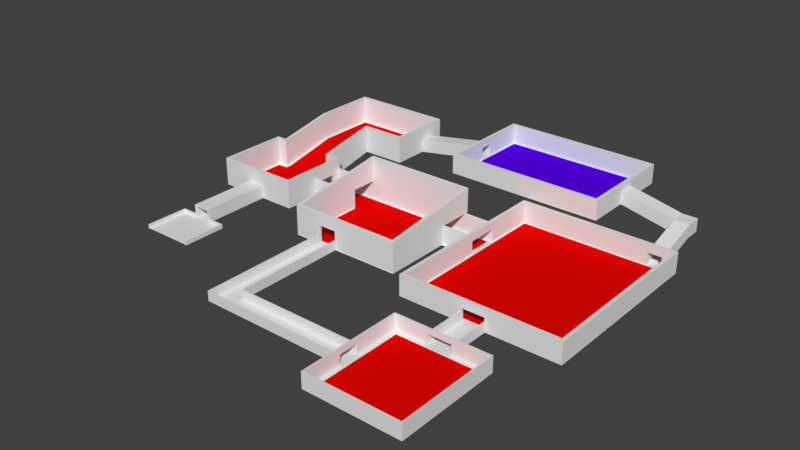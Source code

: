 # Source: Floor_Lvl.blend  (saved by Blender 2.78.0; exported with 4.5.12 LTS)
import bpy
from mathutils import Matrix  # noqa: F401  (used for matrix-valued properties, if any)

bpy.ops.wm.read_factory_settings(use_empty=True)
scene = bpy.context.scene
scene.name = 'Scene'

# ---- collections
col_collection_1 = bpy.data.collections.new('Collection 1'); scene.collection.children.link(col_collection_1)

# ---- materials (node trees are filled in below, after node groups)
mat_material = bpy.data.materials.new('Material')
mat_material.alpha_threshold = 0.0
mat_material.use_transparent_shadow = False
mat_material.roughness = 0.5
mat_material.line_color = (0.0, 0.0, 0.0, 1.0)
mat_material_001 = bpy.data.materials.new('Material.001')
mat_material_001.alpha_threshold = 0.0
mat_material_001.use_transparent_shadow = False
mat_material_001.diffuse_color = (0.8, 0.001762, 0.0, 1.0)
mat_material_001.roughness = 0.5
mat_material_002 = bpy.data.materials.new('Material.002')
mat_material_002.alpha_threshold = 0.0
mat_material_002.use_transparent_shadow = False
mat_material_002.diffuse_color = (0.09355, 0.0, 0.8, 1.0)
mat_material_002.roughness = 0.5

# ---- material node trees

# ---- world
world_world = bpy.data.worlds.new('World'); scene.world = world_world
world_world.color = (0.05088, 0.05088, 0.05088)
world_world.use_sun_shadow = False
world_world.sun_shadow_jitter_overblur = 0.0
world_world.cycles.sampling_method = 'MANUAL'

# ---- meshes
me_cube_010 = bpy.data.meshes.new('Cube.010')
me_cube_010.from_pydata([(-1.0, -4.835, -1.0), (-1.0, -4.835, 1.0), (-1.0, 3.666, -1.0), (-1.0, 3.666, 1.0), (-0.7621, -4.835, -1.0), (-0.7621, 3.666, -1.0), (-0.7621, 3.666, 1.0), (-1.0, -5.076, -1.0), (-1.0, -5.076, 1.0), (-0.7621, -5.076, -1.0), (-7.653, -4.835, -1.0), (-7.653, -4.835, 1.0), (-7.653, -5.076, -1.0), (-7.653, -5.076, 1.0), (-7.393, -5.076, -1.0), (-7.393, -4.835, -1.0), (-7.393, -4.835, 1.0), (-7.393, -5.076, 1.0), (-7.653, -14.42, -1.0), (-7.653, -14.42, 1.0), (-7.393, -14.42, -1.0), (-7.393, -14.42, 1.0), (-1.0, -4.835, 2.177), (-1.0, -5.076, 2.177), (-7.653, -4.835, 2.177), (-7.653, -5.076, 2.177), (-7.393, -4.835, 2.177), (-7.393, -5.076, 2.177), (-7.653, -14.42, 2.177), (-7.393, -14.42, 2.177), (-7.653, -18.23, 1.0), (-7.393, -18.23, 1.0), (-7.653, -18.23, 2.177), (-7.393, -18.23, 2.177), (-7.653, -26.53, 1.0), (-7.393, -26.53, 1.0), (-7.653, -26.53, 2.177), (-7.393, -26.53, 2.177), (-7.653, -18.23, -0.996), (-7.393, -18.23, -0.996), (-7.653, -26.53, -0.996), (-7.393, -26.53, -0.996), (-7.393, -26.28, 2.177), (-7.393, -26.28, 1.0), (-7.653, -26.28, 1.0), (-7.653, -26.28, 2.177), (-7.393, -26.28, -0.996), (-7.653, -26.28, -0.996), (11.89, -26.53, 1.0), (11.89, -26.53, 2.177), (11.89, -26.28, 2.177), (11.89, -26.53, -0.996), (11.89, -26.28, 1.0), (11.89, -26.28, -0.996), (11.64, -26.53, 1.0), (11.64, -26.53, 2.177), (11.64, -26.53, -0.996), (11.64, -26.28, -0.996), (11.64, -26.28, 2.177), (11.64, -26.28, 1.0), (11.89, -4.839, 1.0), (11.89, -4.839, -0.996), (11.89, -4.839, 2.177), (11.64, -4.839, -0.996), (11.64, -4.839, 2.177), (11.64, -4.839, 1.0), (11.89, -5.087, -0.996), (11.89, -5.087, 1.0), (11.89, -5.087, 2.177), (11.64, -5.087, 2.177), (11.64, -5.087, 1.0), (11.64, -5.087, -0.996), (4.288, -4.839, 1.0), (4.288, -4.839, -0.996), (4.288, -4.839, 2.177), (4.288, -5.087, 1.0), (4.288, -5.087, 2.177), (4.288, -5.087, -0.996), (4.052, -4.839, 1.0), (4.052, -4.839, -0.996), (4.052, -4.839, 2.177), (4.052, -5.087, 1.0), (4.052, -5.087, 2.177), (4.052, -5.087, -0.996), (4.288, 3.661, 1.0), (4.288, 3.661, -0.996), (4.052, 3.661, 1.0), (4.052, 3.661, -0.996), (-0.7621, -4.837, 2.177), (-0.7621, -4.837, 1.0), (-0.7621, -5.078, 1.0), (-0.7621, -5.077, 2.177), (-7.393, -18.4, 1.0), (-7.653, -18.4, 1.0), (-7.653, -18.4, 2.177), (-7.393, -18.4, -0.996), (-7.653, -18.4, -0.996), (-7.393, -18.4, 2.177), (-7.393, -14.25, -1.0), (-7.653, -14.25, -1.0), (-7.653, -14.25, 1.0), (-7.393, -14.25, 1.0), (-7.653, -14.25, 2.177), (-7.393, -14.25, 2.177), (-33.41, -14.42, -1.0), (-33.41, -14.42, 1.0), (-33.41, -14.25, 1.0), (-37.67, -18.4, 1.0), (-37.67, -18.23, 1.0), (-37.67, -18.4, -0.996), (-37.67, -18.23, -0.996), (-33.41, -14.25, -1.0), (-37.5, -18.4, 1.0), (-37.5, -18.4, -0.996), (-37.5, -18.23, -0.996), (-37.5, -18.23, 1.0), (-37.67, 8.868, -0.996), (-37.67, 8.868, 1.0), (-37.5, 8.868, 1.0), (-37.5, 8.868, -0.996), (-33.58, -14.42, -1.0), (-33.58, -14.42, 1.0), (-33.58, -14.25, 1.0), (-33.58, -14.25, -1.0), (-33.41, 8.868, -1.0), (-33.41, 8.868, 1.0), (-33.58, 8.868, -1.0), (-33.58, 8.868, 1.0)], [], [(0, 1, 3, 2), (2, 3, 6, 5), (5, 6, 89, 4), (28, 19, 30, 32), (2, 5, 4, 0), (6, 3, 1, 89), (9, 90, 8, 7), (4, 89, 90, 9), (15, 14, 12, 10), (0, 4, 9, 7), (11, 10, 12, 13), (16, 15, 10, 11), (99, 98, 20, 18), (7, 8, 17, 14), (1, 0, 15, 16), (17, 8, 23, 27), (0, 7, 14, 15), (20, 21, 19, 18), (1, 16, 26, 22), (113, 112, 107, 109), (98, 101, 21, 20), (88, 22, 23, 91), (27, 26, 24, 25), (23, 22, 26, 27), (103, 102, 28, 29), (89, 1, 22, 88), (100, 19, 28, 102), (8, 90, 91, 23), (11, 13, 25, 24), (101, 17, 27, 103), (16, 11, 24, 26), (54, 56, 51, 48), (19, 21, 31, 30), (21, 29, 33, 31), (29, 28, 32, 33), (34, 35, 37, 36), (35, 34, 40, 41), (45, 44, 34, 36), (42, 45, 36, 37), (47, 46, 41, 40), (55, 54, 48, 49), (30, 31, 39, 38), (100, 99, 111, 106), (34, 44, 47, 40), (92, 43, 46, 95), (96, 95, 46, 47), (97, 94, 45, 42), (94, 93, 44, 45), (92, 97, 42, 43), (52, 50, 49, 48), (52, 48, 51, 53), (56, 57, 53, 51), (69, 68, 62, 64), (67, 66, 61, 60), (58, 55, 49, 50), (42, 37, 55, 58), (46, 43, 59, 57), (43, 42, 58, 59), (41, 46, 57, 56), (37, 35, 54, 55), (35, 41, 56, 54), (65, 64, 62, 60), (63, 65, 60, 61), (71, 70, 75, 77), (68, 67, 60, 62), (65, 63, 73, 72), (66, 71, 63, 61), (53, 57, 71, 66), (59, 58, 69, 70), (50, 52, 67, 68), (57, 59, 70, 71), (52, 53, 66, 67), (58, 50, 68, 69), (74, 72, 78, 80), (76, 74, 80, 82), (70, 69, 76, 75), (64, 65, 72, 74), (63, 71, 77, 73), (69, 64, 74, 76), (83, 81, 78, 79), (78, 81, 90, 89), (77, 75, 81, 83), (73, 77, 83, 79), (79, 78, 86, 87), (75, 76, 82, 81), (84, 85, 87, 86), (73, 79, 87, 85), (72, 73, 85, 84), (78, 72, 84, 86), (90, 91, 88, 89), (81, 82, 91, 90), (82, 80, 88, 91), (80, 78, 89, 88), (31, 33, 97, 92), (32, 30, 93, 94), (33, 32, 94, 97), (38, 39, 95, 96), (31, 92, 95, 39), (44, 93, 96, 47), (21, 101, 103, 29), (13, 100, 102, 25), (27, 25, 102, 103), (14, 17, 101, 98), (13, 12, 99, 100), (12, 14, 98, 99), (106, 111, 124, 125), (107, 108, 110, 109), (18, 19, 105, 104), (114, 113, 109, 110), (19, 100, 106, 105), (112, 115, 108, 107), (99, 18, 104, 111), (115, 114, 119, 118), (30, 38, 114, 115), (93, 30, 115, 112), (38, 96, 113, 114), (96, 93, 112, 113), (118, 119, 116, 117), (114, 110, 116, 119), (110, 108, 117, 116), (108, 115, 118, 117), (122, 123, 120, 121), (105, 106, 122, 121), (111, 104, 120, 123), (104, 105, 121, 120), (125, 124, 126, 127), (111, 123, 126, 124), (122, 106, 125, 127), (123, 122, 127, 126)])
me_cube_010.use_remesh_preserve_volume = False
me_cube_010.use_remesh_preserve_attributes = False
me_cube_010.use_mirror_vertex_groups = False
me_cube_010.update()
me_cube_009 = bpy.data.meshes.new('Cube.009')
me_cube_009.from_pydata([(1.763, -10.4, -3.958), (1.763, -11.16, -3.958), (1.763, -10.4, -1.199), (1.763, -11.16, -1.199), (-1.351, -10.39, -1.199), (-1.351, -11.16, -1.199), (-1.351, -10.39, -3.942), (-1.351, -11.16, -3.942), (1.607, -10.4, -1.359), (1.607, -10.4, -3.952), (1.607, -11.16, -3.952), (1.607, -11.16, -1.359), (-1.195, -10.39, -1.359), (-1.195, -11.16, -1.359), (-1.195, -10.39, -3.938), (-1.195, -11.16, -3.938), (1.763, -1.404, 1.421), (1.763, -1.404, -1.338), (-1.351, -1.395, 1.421), (-1.351, -1.395, -1.322), (1.607, -1.404, 1.262), (1.607, -1.404, -1.332), (-1.195, -1.395, 1.262), (-1.195, -1.395, -1.317), (1.763, 1.843, 1.421), (1.763, 1.843, -1.338), (1.607, 1.686, 1.262), (1.607, 1.686, -1.332), (-1.335, 1.843, 1.421), (-1.335, 1.843, -1.338), (-1.336, 1.686, 1.262), (-1.336, 1.686, -1.332), (-1.351, -1.242, 1.266), (-1.351, -1.242, -1.322), (-1.195, -1.242, 1.262), (-1.195, -1.242, -1.317), (1.763, -1.251, -1.338), (1.763, -1.251, 1.421), (1.607, -1.25, 1.262), (1.607, -1.257, -1.332), (-1.177, 1.686, -1.332), (-1.175, 1.843, -1.338), (-1.165, 1.843, 1.421), (-1.175, 1.686, 1.262), (-12.56, -1.395, 3.836), (-12.56, -1.395, 1.093), (-12.55, 1.843, 3.836), (-12.55, 1.843, 1.077), (-12.55, 1.686, 3.676), (-12.55, 1.686, 1.083), (-12.56, -1.242, 3.681), (-12.56, -1.242, 1.093), (-13.27, -1.395, 3.836), (-13.27, -1.395, 1.093), (-13.25, 1.843, 3.836), (-13.25, 1.843, 1.077), (-13.25, 1.686, 3.676), (-13.25, 1.686, 1.083), (-13.27, -1.242, 3.681), (-13.27, -1.242, 1.093), (-12.55, 1.843, 4.149), (-12.56, -1.395, 4.149), (-13.25, 1.843, 4.149), (-13.27, -1.395, 4.149)], [], [(0, 9, 21, 17), (5, 7, 15, 13), (6, 4, 18, 19), (10, 11, 8, 9), (12, 13, 15, 14), (11, 13, 12, 8), (1, 3, 11, 10), (2, 0, 17, 16), (0, 1, 10, 9), (7, 6, 14, 15), (3, 5, 13, 11), (23, 19, 33, 35), (37, 36, 25, 24), (18, 16, 20, 22), (8, 12, 22, 20), (4, 2, 16, 18), (12, 14, 23, 22), (14, 6, 19, 23), (9, 8, 20, 21), (41, 40, 31, 29), (38, 37, 24, 26), (39, 38, 26, 27), (36, 39, 27, 25), (28, 29, 47, 46), (42, 41, 29, 28), (43, 42, 28, 30), (40, 43, 30, 31), (33, 32, 34, 35), (29, 31, 49, 47), (18, 22, 34, 32), (22, 23, 35, 34), (17, 21, 39, 36), (21, 20, 38, 39), (20, 16, 37, 38), (16, 17, 36, 37), (38, 20, 22, 34), (27, 26, 43, 40), (26, 24, 42, 43), (24, 25, 41, 42), (25, 27, 40, 41), (34, 43, 26, 38), (32, 30, 43, 34), (28, 18, 16, 24), (28, 46, 44, 18), (49, 48, 56, 57), (51, 45, 53, 59), (50, 58, 56, 48), (32, 50, 48, 30), (33, 19, 45, 51), (31, 30, 48, 49), (19, 18, 44, 45), (32, 33, 51, 50), (54, 55, 57, 56), (53, 52, 58, 59), (58, 52, 54, 56), (45, 44, 52, 53), (54, 62, 60, 46), (50, 51, 59, 58), (47, 49, 57, 55), (46, 47, 55, 54), (60, 62, 63, 61), (46, 60, 61, 44), (44, 61, 63, 52), (52, 63, 62, 54)])
me_cube_009.use_remesh_preserve_volume = False
me_cube_009.use_remesh_preserve_attributes = False
me_cube_009.use_mirror_vertex_groups = False
me_cube_009.update()
me_cube_008 = bpy.data.meshes.new('Cube.008')
me_cube_008.from_pydata([(-11.03, -8.381, -4.214), (-11.03, -8.381, 2.031), (-11.03, 7.166, -4.214), (-11.03, 7.166, 3.848), (-10.37, -8.381, -4.214), (-10.37, -8.381, 2.031), (-10.37, 7.166, -4.214), (-10.37, 7.166, 3.848), (-11.03, -7.776, -4.214), (-11.03, -7.776, 2.091), (-10.37, -7.776, -4.214), (-10.37, -7.776, 2.091), (-5.341, -7.776, 2.091), (-5.341, -8.381, 2.031), (-5.341, -8.381, -4.214), (-5.341, -7.776, -4.214), (-11.03, -8.381, -0.3939), (-11.03, 7.166, -0.3939), (-10.37, 7.166, -0.3939), (-10.37, -8.381, -0.3939), (-10.37, -7.776, -0.3939), (-11.03, -7.776, -0.3939), (-5.341, -8.381, -0.3939), (-5.341, -7.776, -0.3939), (-1.43, -7.776, 2.091), (-1.43, -8.381, 2.031), (-1.43, -8.381, -0.3939), (-1.43, -7.776, -0.3939), (12.59, -7.776, 2.091), (12.59, -8.381, 2.031), (12.59, -8.381, -0.3939), (12.59, -7.776, -0.3939), (-1.43, -7.776, -4.247), (-1.43, -8.381, -4.247), (12.59, -7.776, -4.247), (12.59, -8.381, -4.247), (11.93, -7.776, -0.3939), (11.93, -8.381, -0.3939), (11.93, -8.381, 2.031), (11.93, -7.776, 2.091), (11.93, -7.776, -4.247), (11.93, -8.381, -4.247), (12.59, 6.332, 3.737), (12.59, 6.332, -0.3939), (11.93, 6.332, -0.3939), (11.93, 6.332, 3.737), (11.93, 6.332, -4.247), (12.59, 6.332, -4.247), (12.59, 12.73, 4.61), (12.59, 12.73, -0.3939), (11.93, 12.73, -0.3939), (11.93, 12.73, 4.61), (12.59, 13.5, 4.701), (12.59, 13.5, -0.3939), (11.93, 13.5, -0.3939), (11.93, 13.5, 4.701), (-11.03, 13.5, 4.701), (-11.03, 13.5, -0.3939), (-11.03, 12.73, 4.61), (-10.37, 12.73, 4.61), (-11.03, 12.73, -0.3939), (-10.37, 12.73, -0.3939), (-10.36, 13.5, -0.3939), (-10.36, 13.5, 4.701)], [], [(21, 9, 3, 17), (7, 18, 61, 59), (4, 10, 15, 14), (19, 5, 1, 16), (8, 10, 4, 0), (11, 9, 1, 5), (7, 3, 9, 11), (2, 6, 10, 8), (18, 7, 11, 20), (16, 1, 9, 21), (13, 22, 26, 25), (11, 5, 13, 12), (19, 4, 14, 22), (20, 11, 12, 23), (10, 20, 23, 15), (5, 19, 22, 13), (15, 23, 22, 14), (0, 16, 21, 8), (6, 18, 20, 10), (4, 19, 16, 0), (2, 17, 18, 6), (8, 21, 17, 2), (26, 27, 32, 33), (23, 12, 24, 27), (12, 13, 25, 24), (22, 23, 27, 26), (31, 28, 29, 30), (38, 37, 30, 29), (28, 31, 43, 42), (39, 38, 29, 28), (41, 40, 34, 35), (36, 39, 45, 44), (37, 26, 33, 41), (31, 30, 35, 34), (30, 37, 41, 35), (27, 36, 40, 32), (33, 32, 40, 41), (24, 25, 38, 39), (27, 24, 39, 36), (25, 26, 37, 38), (42, 43, 49, 48), (44, 43, 47, 46), (39, 28, 42, 45), (31, 34, 47, 43), (40, 36, 44, 46), (34, 40, 46, 47), (51, 48, 52, 55), (43, 44, 50, 49), (44, 45, 51, 50), (45, 42, 48, 51), (54, 55, 52, 53), (48, 49, 53, 52), (62, 61, 60, 57), (49, 50, 54, 53), (60, 58, 56, 57), (59, 63, 56, 58), (63, 62, 57, 56), (60, 58, 59, 61), (18, 17, 60, 61), (17, 3, 58, 60), (3, 7, 59, 58), (50, 51, 59, 61), (55, 54, 62, 63), (51, 55, 63, 59), (54, 50, 61, 62)])
me_cube_008.use_remesh_preserve_volume = False
me_cube_008.use_remesh_preserve_attributes = False
me_cube_008.use_mirror_vertex_groups = False
me_cube_008.update()
me_cube_007 = bpy.data.meshes.new('Cube.007')
me_cube_007.from_pydata([(-19.78, -2.343, -1.934), (-19.78, -2.343, 1.934), (-19.78, -2.102, -1.934), (-19.78, -2.102, 1.934), (-10.69, -2.343, -1.934), (-10.69, -2.343, 1.934), (-10.69, -2.102, -1.934), (-10.69, -2.102, 1.934), (-19.79, 4.324, -1.934), (-19.79, 4.324, 1.934), (-19.79, 4.566, -1.934), (-19.79, 4.566, 1.934), (18.67, 4.324, -1.934), (18.67, 4.324, 1.934), (18.67, 4.566, -1.934), (18.67, 4.566, 1.934), (12.92, -2.343, -1.934), (12.92, -2.343, 1.934), (12.92, -2.102, -1.934), (12.92, -2.102, 1.934), (18.67, -2.343, -1.934), (18.67, -2.343, 1.934), (18.67, -2.102, -1.934), (18.67, -2.102, 1.934)], [], [(0, 1, 3, 2), (2, 3, 7, 6), (6, 7, 5, 4), (4, 5, 1, 0), (2, 6, 4, 0), (7, 3, 1, 5), (8, 9, 11, 10), (10, 11, 15, 14), (14, 15, 13, 12), (12, 13, 9, 8), (10, 14, 12, 8), (15, 11, 9, 13), (16, 17, 19, 18), (18, 19, 23, 22), (22, 23, 21, 20), (20, 21, 17, 16), (18, 22, 20, 16), (23, 19, 17, 21)])
me_cube_007.use_remesh_preserve_volume = False
me_cube_007.use_remesh_preserve_attributes = False
me_cube_007.use_mirror_vertex_groups = False
me_cube_007.update()
me_cube_003 = bpy.data.meshes.new('Cube.003')
me_cube_003.from_pydata([(2.51, -19.81, -2.309), (2.51, -19.81, 2.018), (2.51, -19.06, -2.309), (2.51, -19.06, 2.018), (17.35, -19.81, -2.309), (17.35, -19.81, 2.018), (17.35, -19.06, -2.309), (17.35, -19.06, 2.018), (16.65, -19.06, -2.309), (16.65, -19.06, 2.018), (16.65, -19.81, -2.309), (16.65, -19.81, 2.018), (16.65, 17.74, 2.018), (17.35, 17.74, 2.018), (17.35, 17.74, -2.309), (16.65, 17.74, -2.309), (16.65, 16.98, -2.309), (17.35, 16.98, -2.309), (16.65, 16.98, 2.018), (17.35, 16.98, 2.018), (14.87, 17.74, 2.018), (14.87, 17.74, -2.309), (14.87, 16.98, -2.309), (14.87, 16.98, 2.018), (2.51, -19.81, 0.4499), (2.51, -19.06, 0.4499), (17.35, -19.06, 0.4499), (17.35, -19.81, 0.4499), (16.65, -19.81, 0.4499), (16.65, -19.06, 0.4499), (17.35, 17.74, 0.4499), (16.65, 17.74, 0.4499), (17.35, 16.98, 0.4499), (16.65, 16.98, 0.4499), (14.87, 17.74, 0.4499), (14.87, 16.98, 0.4499), (-2.305, -19.81, 0.4499), (-2.305, -19.81, 2.018), (-2.305, -19.06, 2.018), (-2.305, -19.06, 0.4499), (-15.36, -19.81, 0.4499), (-15.36, -19.81, 2.018), (-15.36, -19.06, 2.018), (-15.36, -19.06, 0.4499), (-2.305, -19.81, -2.278), (-2.305, -19.06, -2.278), (-15.36, -19.81, -2.278), (-15.36, -19.06, -2.278), (-14.61, -19.06, 2.018), (-14.61, -19.81, 2.018), (-14.61, -19.06, 0.4499), (-14.61, -19.81, 0.4499), (-14.61, -19.06, -2.278), (-14.61, -19.81, -2.278), (-15.36, 0.09898, 2.018), (-15.36, 0.09898, 0.4499), (-14.61, 0.09898, 2.018), (-14.61, 0.09898, 0.4499), (-14.61, 0.09898, -2.278), (-15.36, 0.09898, -2.278), (-15.36, 6.544, 2.018), (-15.36, 6.544, 0.4499), (-14.61, 6.544, 2.018), (-14.61, 6.544, 0.4499), (-15.36, 17.75, 2.018), (-15.36, 17.75, 0.4499), (-14.61, 17.75, 2.018), (-14.61, 17.75, 0.4499), (-14.61, 6.544, -2.333), (-15.36, 6.544, -2.333), (-14.61, 17.75, -2.333), (-15.36, 17.75, -2.333), (-15.36, 16.98, 0.4499), (-14.61, 16.98, 0.4499), (-15.36, 16.98, 2.018), (-14.61, 16.98, 2.018), (-15.36, 16.98, -2.333), (-14.61, 16.98, -2.333), (11.75, 17.75, 0.4499), (11.75, 17.75, 2.018), (11.75, 16.98, 0.4499), (11.75, 16.98, 2.018), (-14.61, 17.75, -2.293), (-14.61, 16.98, -2.293), (11.75, 17.75, -2.293), (11.75, 16.98, -2.293)], [], [(24, 1, 37, 36), (17, 16, 15, 14), (26, 7, 5, 27), (28, 11, 1, 24), (8, 6, 4, 10), (9, 3, 1, 11), (7, 9, 11, 5), (2, 8, 10, 0), (27, 5, 11, 28), (25, 3, 9, 29), (31, 12, 13, 30), (31, 15, 21, 34), (32, 17, 14, 30), (18, 19, 13, 12), (9, 7, 19, 18), (26, 6, 17, 32), (29, 9, 18, 33), (6, 8, 16, 17), (35, 23, 20, 34), (33, 18, 23, 35), (18, 12, 20, 23), (15, 16, 22, 21), (16, 33, 35, 22), (8, 29, 33, 16), (7, 26, 32, 19), (19, 32, 30, 13), (12, 31, 34, 20), (15, 31, 30, 14), (2, 25, 29, 8), (4, 27, 28, 10), (10, 28, 24, 0), (6, 26, 27, 4), (0, 24, 25, 2), (49, 48, 42, 41), (3, 25, 39, 38), (25, 24, 36, 39), (1, 3, 38, 37), (40, 41, 42, 43), (42, 48, 56, 54), (51, 49, 41, 40), (51, 40, 46, 53), (52, 53, 46, 47), (40, 43, 47, 46), (39, 36, 44, 45), (50, 39, 45, 52), (48, 50, 57, 56), (45, 44, 53, 52), (36, 51, 53, 44), (36, 37, 49, 51), (38, 39, 50, 48), (37, 38, 48, 49), (54, 56, 62, 60), (55, 57, 58, 59), (43, 42, 54, 55), (50, 52, 58, 57), (47, 43, 55, 59), (52, 47, 59, 58), (63, 61, 69, 68), (56, 57, 63, 62), (57, 55, 61, 63), (55, 54, 60, 61), (66, 67, 65, 64), (72, 74, 64, 65), (67, 66, 79, 78), (74, 75, 66, 64), (77, 76, 71, 70), (73, 63, 68, 77), (72, 65, 71, 76), (65, 67, 70, 71), (61, 72, 76, 69), (67, 73, 77, 70), (68, 69, 76, 77), (60, 62, 75, 74), (62, 63, 73, 75), (61, 60, 74, 72), (81, 80, 78, 79), (66, 75, 81, 79), (67, 78, 84, 82), (75, 73, 80, 81), (83, 82, 84, 85), (73, 67, 82, 83), (80, 73, 83, 85), (34, 78, 79, 20), (23, 81, 80, 35), (81, 23, 20, 79)])
me_cube_003.use_remesh_preserve_volume = False
me_cube_003.use_remesh_preserve_attributes = False
me_cube_003.use_mirror_vertex_groups = False
me_cube_003.update()
me_cube_006 = bpy.data.meshes.new('Cube.006')
me_cube_006.from_pydata([(-0.4056, -4.078, -1.0), (-0.4056, -4.078, 3.163), (-0.4056, 5.033, -1.0), (-0.4056, 5.033, 3.163), (0.2728, -4.078, -1.0), (0.2728, -4.078, 3.163), (0.2728, 5.033, -1.0), (0.2728, 5.033, 3.163), (-0.4056, 4.4, -1.0), (-0.4056, 4.4, 3.163), (0.2728, 4.4, -1.0), (0.2728, 4.4, 3.163), (32.86, 5.033, 3.163), (32.86, 5.033, -1.0), (32.86, 4.4, -1.0), (32.86, 4.4, 3.163), (32.2, 5.033, -1.0), (32.2, 4.4, -1.0), (32.2, 4.4, 3.163), (32.2, 5.033, 3.163), (32.86, -4.061, 3.163), (32.86, -4.061, -1.0), (32.2, -4.061, -1.0), (32.2, -4.061, 3.163), (-0.4056, -4.078, 2.136), (-0.4056, 5.033, 2.136), (0.2728, 5.033, 2.136), (0.2728, -4.078, 2.136), (0.2728, 4.4, 2.136), (-0.4056, 4.4, 2.136), (32.86, 5.033, 2.136), (32.86, 4.4, 2.136), (32.2, 5.033, 2.136), (32.2, 4.4, 2.136), (32.86, -4.061, 2.136), (32.2, -4.061, 2.136), (32.86, -7.288, 3.163), (32.2, -7.288, 3.163), (32.2, -7.288, 2.136), (32.86, -7.288, 2.136), (32.86, -16.29, 3.163), (32.2, -16.29, 3.163), (32.2, -16.29, 2.136), (32.86, -16.29, 2.136), (32.2, -7.288, -0.9501), (32.86, -7.288, -0.9501), (32.2, -16.29, -0.9501), (32.86, -16.29, -0.9501), (32.86, -15.62, 2.136), (32.2, -15.62, 2.136), (32.2, -15.62, 3.163), (32.86, -15.62, 3.163), (32.86, -15.62, -0.9501), (32.2, -15.62, -0.9501), (-0.3295, -16.29, 2.136), (-0.3295, -16.29, 3.163), (-0.3295, -16.29, -0.9501), (-0.3295, -15.62, 2.136), (-0.3295, -15.62, 3.163), (-0.3295, -15.62, -0.9501), (0.2921, -16.29, 3.163), (0.2921, -16.29, 2.136), (0.2921, -16.29, -0.9501), (0.2921, -15.62, -0.9501), (0.2921, -15.62, 2.136), (0.2921, -15.62, 3.163), (-0.3295, -7.275, 2.136), (-0.3295, -7.275, -0.9501), (-0.3295, -7.275, 3.163), (0.2921, -7.275, 3.163), (0.2921, -7.275, -0.9501), (0.2921, -7.275, 2.136)], [], [(29, 9, 3, 25), (25, 3, 7, 26), (28, 11, 5, 27), (27, 5, 1, 24), (8, 10, 4, 0), (11, 9, 1, 5), (7, 3, 9, 11), (2, 6, 10, 8), (17, 16, 13, 14), (24, 1, 9, 29), (30, 12, 15, 31), (17, 14, 21, 22), (32, 19, 12, 30), (19, 18, 15, 12), (7, 11, 18, 19), (26, 7, 19, 32), (28, 10, 17, 33), (10, 6, 16, 17), (35, 22, 21, 34), (31, 15, 20, 34), (33, 17, 22, 35), (15, 18, 23, 20), (18, 33, 35, 23), (14, 31, 34, 21), (20, 23, 37, 36), (11, 28, 33, 18), (6, 26, 32, 16), (16, 32, 30, 13), (13, 30, 31, 14), (0, 24, 29, 8), (4, 27, 24, 0), (10, 28, 27, 4), (2, 25, 26, 6), (8, 29, 25, 2), (38, 39, 45, 44), (35, 34, 39, 38), (34, 20, 36, 39), (23, 35, 38, 37), (41, 42, 43, 40), (63, 62, 56, 59), (48, 51, 40, 43), (51, 50, 41, 40), (53, 52, 47, 46), (48, 43, 47, 52), (49, 38, 44, 53), (43, 42, 46, 47), (61, 60, 55, 54), (39, 48, 52, 45), (44, 45, 52, 53), (36, 37, 50, 51), (39, 36, 51, 48), (37, 38, 49, 50), (58, 57, 54, 55), (54, 57, 59, 56), (62, 61, 54, 56), (63, 59, 67, 70), (60, 65, 58, 55), (57, 58, 68, 66), (50, 49, 64, 65), (41, 50, 65, 60), (49, 53, 63, 64), (46, 42, 61, 62), (42, 41, 60, 61), (53, 46, 62, 63), (71, 70, 67, 66), (69, 71, 66, 68), (58, 65, 69, 68), (64, 63, 70, 71), (65, 64, 71, 69), (59, 57, 66, 67), (71, 66, 24, 27), (66, 68, 1, 24), (5, 69, 71, 27), (69, 5, 1, 68)])
me_cube_006.use_remesh_preserve_volume = False
me_cube_006.use_remesh_preserve_attributes = False
me_cube_006.use_mirror_vertex_groups = False
me_cube_006.update()
me_cube_005 = bpy.data.meshes.new('Cube.005')
me_cube_005.from_pydata([(-5.43, 4.204, -0.1333), (-5.43, 4.204, 0.7414), (-5.43, 4.523, -0.1333), (-5.43, 4.523, 0.7414), (-1.647, 4.204, -0.1333), (-1.647, 4.204, 0.7414), (-1.647, 4.523, -0.1333), (-1.647, 4.523, 0.7414), (-5.092, 4.523, -0.1333), (-5.092, 4.523, 0.7414), (-5.092, 4.204, -0.1333), (-5.092, 4.204, 0.7414), (-5.43, -4.553, -0.1333), (-5.43, -4.553, 0.7414), (-5.092, -4.553, 0.7414), (-5.092, -4.553, -0.1333), (5.43, 4.204, -0.1333), (5.43, 4.204, 0.7414), (5.43, 4.523, -0.1333), (5.43, 4.523, 0.7414), (1.647, 4.204, -0.1333), (1.647, 4.204, 0.7414), (1.647, 4.523, -0.1333), (1.647, 4.523, 0.7414), (5.092, 4.523, -0.1333), (5.092, 4.523, 0.7414), (5.092, 4.204, -0.1333), (5.092, 4.204, 0.7414), (5.43, -4.553, -0.1333), (5.43, -4.553, 0.7414), (5.092, -4.553, 0.7414), (5.092, -4.553, -0.1333)], [], [(0, 1, 3, 2), (8, 9, 7, 6), (6, 7, 5, 4), (1, 0, 12, 13), (8, 6, 4, 10), (9, 3, 1, 11), (7, 9, 11, 5), (2, 8, 10, 0), (4, 5, 11, 10), (2, 3, 9, 8), (15, 14, 13, 12), (11, 1, 13, 14), (10, 11, 14, 15), (0, 10, 15, 12), (16, 18, 19, 17), (24, 22, 23, 25), (22, 20, 21, 23), (17, 29, 28, 16), (24, 26, 20, 22), (25, 27, 17, 19), (23, 21, 27, 25), (18, 16, 26, 24), (20, 26, 27, 21), (18, 24, 25, 19), (31, 28, 29, 30), (27, 30, 29, 17), (26, 31, 30, 27), (16, 28, 31, 26)])
me_cube_005.use_remesh_preserve_volume = False
me_cube_005.use_remesh_preserve_attributes = False
me_cube_005.use_mirror_vertex_groups = False
me_cube_005.update()
me_cube_004 = bpy.data.meshes.new('Cube.004')
me_cube_004.from_pydata([(-1.759, 7.581, -1.34), (-1.759, 7.581, 1.478), (1.969, 7.581, 1.478), (1.969, 7.581, -1.298), (-1.549, 7.581, -1.436), (-1.549, 7.581, 1.263), (1.759, 7.581, 1.263), (1.759, 7.581, -1.401), (-1.759, -7.408, 1.478), (-1.759, -7.408, -1.34), (1.759, -7.408, -1.401), (1.969, -7.408, -1.298), (1.969, -7.408, 1.478), (1.759, -7.408, 1.263), (-1.549, -7.408, 1.263), (-1.549, -7.408, -1.436)], [], [(2, 3, 7, 6), (13, 14, 5, 6), (13, 6, 7, 10), (4, 5, 14, 15), (0, 9, 8, 1), (0, 1, 5, 4), (1, 2, 6, 5), (2, 12, 11, 3), (2, 1, 8, 12), (12, 8, 14, 13), (11, 12, 13, 10), (8, 9, 15, 14)])
me_cube_004.use_remesh_preserve_volume = False
me_cube_004.use_remesh_preserve_attributes = False
me_cube_004.use_mirror_vertex_groups = False
me_cube_004.update()
me_cube_002 = bpy.data.meshes.new('Cube.002')
me_cube_002.from_pydata([(-1.0, -10.0, -1.0), (-1.0, 5.009, -1.0), (-0.4351, -10.0, -1.0), (-0.4351, 5.009, -1.0), (-1.0, -10.0, 4.972), (-1.0, 5.009, 4.972), (-0.4351, 5.009, 4.972), (-0.4351, -10.0, 4.972), (5.65, -9.523, 4.972), (-1.0, -9.523, 1.818), (5.65, -9.523, -1.0), (-0.4351, -9.523, 1.818), (5.65, -10.0, 4.972), (5.65, -9.523, 1.818), (5.65, -10.0, -1.0), (5.65, -10.0, 1.818), (-1.0, -9.523, -1.0), (-0.4351, -9.523, -1.0), (-0.4351, -9.523, 4.972), (-1.0, -9.523, 4.972), (-0.4351, -10.0, 1.818), (-1.0, -10.0, 1.818), (-0.4351, 5.009, 1.818), (-1.0, 5.009, 1.818), (9.378, -9.523, 1.818), (9.378, -9.523, 4.972), (9.378, -10.0, 1.818), (9.378, -10.0, 4.972), (16.34, -9.523, 4.972), (16.34, -10.0, 1.818), (16.34, -9.523, 1.818), (16.34, -10.0, 4.972), (9.378, -9.523, -0.9585), (9.378, -10.0, -0.9585), (16.34, -9.523, -0.9585), (16.34, -10.0, -0.9585), (16.88, -10.0, 4.972), (16.88, -10.0, 1.818), (16.88, -9.523, 1.818), (16.88, -9.523, 4.972), (16.88, -9.523, -0.9585), (16.88, -10.0, -0.9585), (16.34, -1.557, 4.972), (16.88, -1.557, 4.972), (16.34, -1.557, 1.818), (16.34, -1.557, -0.9585), (16.88, -1.557, 1.818), (16.88, -1.557, -0.9585), (16.34, 3.018, 4.972), (16.88, 3.018, 4.972), (16.34, 3.018, 1.818), (16.88, 3.018, 1.818), (16.88, 5.017, 4.972), (16.88, 5.017, 1.818), (16.88, 3.018, -0.9567), (16.34, 3.018, -0.9567), (16.88, 5.017, -0.9567), (-0.4351, 4.555, -1.0), (-1.0, 4.555, 4.972), (-0.4351, 4.555, 1.818), (-1.0, 4.555, -1.0), (-0.4351, 4.555, 4.972), (-1.0, 4.555, 1.818), (1.728, 5.009, 1.818), (1.728, 5.009, -1.0), (1.728, 4.555, -1.0), (1.728, 5.009, 4.972), (1.728, 4.555, 1.818), (1.728, 4.555, 4.972), (1.203, 4.555, -1.0), (1.203, 4.555, 1.818), (1.203, 5.009, 4.972), (1.203, 5.009, 1.818), (1.203, 5.009, -1.0), (1.203, 4.555, 4.972), (1.728, 16.91, 4.301), (1.728, 16.91, 1.525), (1.728, 16.91, 7.205), (1.203, 16.91, 7.205), (1.203, 16.91, 4.301), (1.203, 16.91, 1.525), (1.728, 30.55, 4.301), (1.728, 30.55, 1.525), (1.728, 30.55, 7.205), (1.203, 30.55, 7.205), (1.203, 30.55, 4.301), (1.203, 30.55, 1.525), (1.728, 30.0, 7.205), (1.203, 30.0, 7.205), (1.728, 30.0, 1.525), (1.728, 30.0, 4.301), (1.203, 30.0, 4.301), (1.203, 30.0, 1.525), (22.97, 30.0, 7.205), (22.97, 30.55, 7.205), (22.97, 30.55, 4.301), (22.97, 30.55, 1.525), (22.97, 30.0, 1.525), (22.97, 30.0, 4.301), (22.37, 30.0, 1.525), (22.37, 30.0, 4.301), (22.37, 30.55, 7.205), (22.37, 30.55, 4.301), (22.37, 30.55, 1.525), (22.37, 30.0, 7.205), (22.37, 27.77, 1.525), (22.97, 27.77, 1.525), (22.97, 27.77, 4.301), (22.97, 27.77, 7.205), (22.37, 27.77, 7.205), (22.37, 27.77, 4.301), (22.97, 24.52, 4.301), (22.97, 24.52, 7.205), (22.37, 24.52, 7.205), (22.37, 24.52, 4.301), (22.97, 16.88, 4.301), (22.97, 16.88, 7.205), (22.37, 16.88, 7.205), (22.37, 16.88, 4.301), (22.97, 24.52, 1.526), (22.37, 24.52, 1.526), (22.97, 16.88, 1.526), (22.37, 16.88, 1.526), (22.37, 17.46, 4.301), (22.37, 17.46, 7.205), (22.97, 17.46, 7.205), (22.97, 17.46, 4.301), (22.37, 17.46, 1.526), (22.97, 17.46, 1.526), (13.29, 16.88, 4.301), (13.29, 16.88, 7.205), (13.29, 17.46, 4.301), (13.29, 17.46, 1.526), (13.29, 16.88, 1.526), (13.29, 17.46, 7.205), (13.81, 16.88, 1.526), (13.81, 17.46, 1.526), (13.81, 17.46, 7.205), (13.81, 16.88, 7.205), (13.81, 16.88, 4.301), (13.81, 17.46, 4.301), (13.81, 5.02, -0.9559), (13.29, 5.02, -0.9559), (13.29, 5.02, 1.819), (13.29, 5.02, 4.967), (13.81, 5.02, 1.819), (13.81, 5.02, 4.967), (13.81, 4.61, -0.9559), (13.29, 4.61, -0.9559), (13.29, 4.61, 1.819), (13.29, 4.61, 4.967), (13.81, 4.61, 1.819), (13.81, 4.61, 4.967), (16.33, 5.02, 4.967), (16.33, 5.02, 1.819), (16.33, 5.02, -0.9559), (16.33, 4.61, 4.967), (16.33, 4.61, 1.819), (16.33, 4.61, -0.9559), (16.88, 4.615, 1.818), (16.88, 4.615, 4.972), (16.88, 4.615, -0.9567), (22.37, 27.59, 1.547), (22.97, 27.59, 1.547), (22.97, 27.59, 4.109), (22.37, 27.59, 3.739), (22.97, 24.71, 4.109), (22.37, 24.71, 3.739), (22.97, 24.71, 1.547), (22.37, 24.71, 1.547), (37.98, 27.77, 4.077), (37.98, 27.77, 6.852), (37.98, 24.52, 6.852), (37.98, 24.52, 4.077), (37.98, 27.59, 4.098), (37.98, 27.59, 6.661), (37.98, 24.71, 6.661), (37.98, 24.71, 4.099), (38.65, 27.77, 4.077), (38.65, 27.77, 6.852), (38.65, 24.52, 6.852), (38.65, 24.52, 4.077), (38.65, 27.59, 4.098), (38.65, 27.59, 6.587), (38.65, 24.71, 6.587), (38.65, 24.71, 4.099), (37.98, 27.77, 7.098), (37.98, 24.52, 7.098), (38.65, 27.77, 7.098), (38.65, 24.52, 7.098)], [], [(16, 17, 2, 0), (20, 7, 4, 21), (12, 15, 26, 27), (23, 5, 6, 22), (62, 58, 5, 23), (11, 18, 8, 13), (13, 8, 25, 24), (0, 21, 9, 16), (20, 2, 14, 15), (57, 59, 11, 17), (2, 17, 10, 14), (18, 7, 12, 8), (21, 4, 19, 9), (59, 61, 18, 11), (60, 57, 17, 16), (17, 11, 13, 10), (60, 62, 23, 1), (7, 20, 15, 12), (2, 20, 21, 0), (25, 27, 31, 28), (1, 23, 22, 3), (8, 12, 27, 25), (31, 29, 37, 36), (27, 26, 29, 31), (24, 25, 28, 30), (24, 30, 34, 32), (33, 32, 34, 35), (38, 40, 47, 46), (29, 26, 33, 35), (4, 7, 18, 19), (58, 19, 18, 61), (37, 38, 39, 36), (38, 37, 41, 40), (35, 34, 40, 41), (29, 35, 41, 37), (28, 31, 36, 39), (30, 28, 42, 44), (42, 43, 49, 48), (45, 44, 46, 47), (40, 34, 45, 47), (28, 39, 43, 42), (34, 30, 44, 45), (39, 38, 46, 43), (51, 50, 55, 54), (46, 44, 50, 51), (43, 46, 51, 49), (44, 42, 48, 50), (154, 153, 52, 53), (160, 159, 53, 52), (156, 160, 52, 153), (161, 158, 155, 56), (159, 51, 54, 161), (154, 53, 56, 155), (5, 58, 61, 6), (16, 9, 62, 60), (1, 3, 57, 60), (63, 64, 76, 75), (70, 69, 65, 67), (9, 19, 58, 62), (63, 66, 68, 67), (64, 63, 67, 65), (66, 63, 75, 77), (71, 74, 68, 66), (74, 70, 67, 68), (69, 73, 64, 65), (57, 3, 73, 69), (61, 59, 70, 74), (6, 61, 74, 71), (3, 22, 72, 73), (59, 57, 69, 70), (22, 6, 71, 72), (102, 101, 94, 95), (88, 87, 83, 84), (64, 73, 80, 76), (72, 71, 78, 79), (73, 72, 79, 80), (71, 66, 77, 78), (85, 84, 83, 81), (86, 85, 81, 82), (92, 91, 85, 86), (99, 97, 106, 105), (91, 88, 84, 85), (89, 92, 86, 82), (76, 80, 92, 89), (79, 78, 88, 91), (77, 75, 90, 87), (80, 79, 91, 92), (78, 77, 87, 88), (75, 76, 89, 90), (98, 97, 96, 95), (93, 98, 95, 94), (99, 103, 96, 97), (101, 104, 93, 94), (103, 102, 95, 96), (97, 98, 107, 106), (87, 90, 100, 104), (82, 81, 102, 103), (83, 87, 104, 101), (89, 82, 103, 99), (90, 89, 99, 100), (81, 83, 101, 102), (114, 110, 165, 167), (119, 120, 169, 168), (100, 99, 105, 110), (93, 104, 109, 108), (104, 100, 110, 109), (98, 93, 108, 107), (138, 137, 134, 130), (109, 110, 114, 113), (108, 109, 113, 112), (107, 108, 112, 111), (117, 118, 115, 116), (125, 124, 117, 116), (123, 114, 120, 127), (126, 125, 116, 115), (127, 128, 121, 122), (115, 118, 122, 121), (126, 115, 121, 128), (120, 114, 167, 169), (111, 126, 128, 119), (120, 119, 128, 127), (111, 112, 125, 126), (136, 135, 133, 132), (112, 113, 124, 125), (113, 114, 123, 124), (134, 131, 129, 130), (129, 131, 132, 133), (130, 129, 143, 144), (137, 140, 131, 134), (140, 136, 132, 131), (138, 130, 144, 146), (118, 117, 138, 139), (123, 127, 136, 140), (124, 123, 140, 137), (122, 118, 139, 135), (127, 122, 135, 136), (117, 124, 137, 138), (142, 141, 147, 148), (143, 142, 148, 149), (133, 135, 141, 142), (139, 138, 146, 145), (129, 133, 142, 143), (135, 139, 145, 141), (147, 151, 149, 148), (151, 152, 150, 149), (151, 147, 158, 157), (144, 143, 149, 150), (147, 141, 155, 158), (146, 144, 150, 152), (154, 153, 156, 157), (155, 154, 157, 158), (145, 146, 153, 154), (146, 152, 156, 153), (141, 145, 154, 155), (152, 151, 157, 156), (53, 159, 161, 56), (50, 157, 158, 55), (54, 55, 158, 161), (48, 49, 160, 156), (49, 51, 159, 160), (50, 48, 156, 157), (165, 162, 163, 164), (165, 164, 166, 167), (167, 166, 168, 169), (110, 105, 162, 165), (106, 107, 171, 170), (163, 106, 170, 174), (105, 106, 163, 162), (119, 168, 177, 173), (171, 172, 187, 186), (175, 174, 182, 183), (177, 176, 184, 185), (111, 119, 173, 172), (168, 166, 176, 177), (166, 164, 175, 176), (107, 111, 172, 171), (164, 163, 174, 175), (180, 181, 185, 184), (178, 179, 183, 182), (179, 180, 184, 183), (173, 177, 185, 181), (176, 175, 183, 184), (172, 173, 181, 180), (170, 171, 179, 178), (174, 170, 178, 182), (186, 187, 189, 188), (180, 179, 188, 189), (172, 180, 189, 187), (179, 171, 186, 188)])
me_cube_002.use_remesh_preserve_volume = False
me_cube_002.use_remesh_preserve_attributes = False
me_cube_002.use_mirror_vertex_groups = False
me_cube_002.update()
me_cube_001 = bpy.data.meshes.new('Cube.001')
me_cube_001.from_pydata([(-1.0, -1.0, -1.0), (-1.0, -1.0, 0.7749), (-1.0, 1.0, -1.0), (-1.0, 1.0, 0.7749), (1.0, -1.0, -1.0), (1.0, -1.0, 0.7749), (1.0, 1.0, -1.0), (1.0, 1.0, 0.7749)], [], [(0, 1, 3, 2), (2, 3, 7, 6), (6, 7, 5, 4), (4, 5, 1, 0), (2, 6, 4, 0), (7, 3, 1, 5)])
me_cube_001.use_remesh_preserve_volume = False
me_cube_001.use_remesh_preserve_attributes = False
me_cube_001.use_mirror_vertex_groups = False
me_cube_001.update()
me_cube = bpy.data.meshes.new('Cube')
me_cube.from_pydata([(1.0, 0.9301, 78.75), (1.0, 0.6053, 78.75), (1.0, 0.02867, 78.75), (1.0, 2.06, 78.75), (2.305, 2.06, 78.75), (2.305, 0.02867, 78.75), (2.305, 0.6053, 78.75), (2.305, 0.9301, 78.75), (1.0, 1.0, 10.52), (1.0, -1.0, 10.52), (-1.294, -1.0, 10.52), (-1.294, 1.0, 10.52), (-0.9806, 2.791, 10.52), (-0.9806, 1.352, 10.52), (-0.1224, 1.0, 10.52), (-0.1224, -1.0, 10.52), (0.359, 1.352, 10.52), (-0.1224, 1.352, 10.52), (0.359, 1.0, 10.52), (0.359, -1.0, 10.52), (0.359, 2.791, 10.52), (-0.1224, 2.791, 10.52), (-0.9806, 2.456, 10.52), (-0.1224, 2.456, 10.52), (0.359, 2.456, 10.52), (0.359, 2.195, 10.52), (-0.9806, 2.195, 10.52), (-0.1224, 2.195, 10.52), (-2.641, 2.456, 10.52), (-2.641, 2.195, 10.52), (-2.387, 2.456, 10.52), (-2.387, 2.195, 10.52), (-2.641, 0.6228, 10.52), (-2.387, 0.6228, 10.52), (-1.814, 0.6228, 10.52), (-3.138, 0.6228, 10.52), (-2.641, -0.5709, 10.52), (-2.387, -0.5709, 10.52), (-1.814, -0.5709, 10.52), (-3.138, -0.5709, 10.52), (-3.138, 0.2184, 10.52), (-2.641, 0.2184, 10.52), (-1.814, 0.2184, 10.52), (-2.387, 0.2184, 10.52), (-3.138, -0.1064, 10.52), (-1.814, -0.1064, 10.52), (-2.641, -0.1064, 10.52), (-2.387, -0.1064, 10.52), (-1.294, 0.2184, 10.52), (-1.294, -0.1064, 10.52), (1.0, -0.1064, 10.52), (-0.1224, -0.1064, 10.52), (0.359, -0.1064, 10.52), (1.0, 0.2184, 10.52), (-0.1224, 0.2184, 10.52), (0.359, 0.2184, 10.52), (-0.5587, 3.348, 10.52), (1.748, 4.304, 44.71), (0.359, 4.44, 10.52), (-0.5587, 4.44, 10.52), (1.748, 4.235, 44.71), (0.359, 4.235, 10.52), (-0.5587, 4.033, 10.52), (0.359, 3.596, 10.52), (-0.5587, 3.805, 10.52), (-1.421, 4.033, 10.52), (-1.421, 3.805, 10.52), (-1.421, 4.251, 10.52), (-1.421, 3.588, 10.52), (-1.979, 4.033, 10.52), (-1.979, 3.805, 10.52), (-1.979, 4.251, 10.52), (-1.979, 3.588, 10.52), (0.359, 4.304, 10.52), (0.359, 3.533, 10.52), (-0.1224, 3.417, 10.52), (1.082, 4.235, 44.71), (1.082, 3.596, 44.71), (1.082, 4.304, 44.71), (1.082, 3.533, 44.71), (1.918, 4.231, 44.71), (1.918, 3.599, 44.71), (1.918, 4.304, 44.71), (1.918, 3.533, 44.71), (1.082, 2.975, 44.71), (1.918, 2.975, 44.71), (1.748, 3.533, 44.71), (1.748, 3.596, 44.71), (1.748, 2.975, 44.71), (1.55, 3.533, 44.71), (1.55, 4.235, 44.71), (1.55, 4.304, 44.71), (1.55, 3.596, 44.71), (1.55, 2.975, 44.71), (1.748, 2.06, 78.75), (1.55, 2.06, 78.75), (1.55, 0.9301, 78.75), (1.55, 0.6053, 78.75), (1.748, 0.9301, 78.75), (1.748, 0.6053, 78.75), (0.2805, 1.0, 10.52), (0.2805, -1.0, 10.52), (0.2805, 1.352, 10.52), (0.2805, 2.791, 10.52), (0.2805, 2.456, 10.52), (0.2805, 2.195, 10.52), (0.2805, -0.1064, 10.52), (0.2805, 0.2184, 10.52), (0.2805, 4.44, 10.52), (0.2805, 4.235, 10.52), (0.2805, 3.596, 10.52), (0.2805, 4.37, 10.52), (0.2805, 3.417, 10.52), (-0.4824, 3.348, 10.52), (-0.4824, 4.44, 10.52), (-0.4824, 4.37, 10.52), (-0.4824, 3.417, 10.52), (1.167, 4.304, 44.71), (1.167, 3.596, 44.71), (1.167, 3.533, 44.71), (1.167, 4.235, 44.71), (1.167, 2.975, 44.71), (1.082, 3.064, 44.71), (1.918, 3.064, 44.71), (1.748, 3.064, 44.71), (1.55, 3.064, 44.71), (1.167, 3.064, 44.71), (1.842, 3.599, 44.71), (1.842, 4.304, 44.71), (1.842, 4.234, 44.71), (1.842, 3.533, 44.71), (1.842, 2.975, 44.71), (1.842, 3.064, 44.71), (-0.9161, 1.352, 10.52), (-0.9161, 2.791, 10.52), (-0.9161, 2.456, 10.52), (-0.9161, 2.195, 10.52), (-0.9806, 2.734, 10.52), (-0.1224, 2.734, 10.52), (0.359, 2.734, 10.52), (0.2805, 2.734, 10.52), (-0.9161, 2.734, 10.52), (0.359, 1.412, 10.52), (-0.9806, 1.412, 10.52), (-0.1224, 1.412, 10.52), (0.2805, 1.412, 10.52), (-0.9161, 1.412, 10.52), (-0.05118, 1.0, 10.52), (-0.05119, -1.0, 10.52), (-0.05118, 1.352, 10.52), (-0.05118, 2.791, 10.52), (-0.5587, 3.596, 10.52), (-0.05118, 2.456, 10.52), (-0.05118, 2.195, 10.52), (-0.4824, 3.596, 10.52), (-0.5587, 4.235, 10.52), (-0.4824, 4.235, 10.52), (-0.05119, -0.1064, 10.52), (-0.05119, 0.2184, 10.52), (-0.05118, 2.734, 10.52), (-0.05118, 1.412, 10.52), (0.359, 3.348, 10.52), (-0.1224, 3.348, 10.52), (0.2805, 3.348, 10.52), (-0.05118, 3.348, 10.52), (-3.06, 0.6228, 10.52), (-3.06, -0.5709, 10.52), (-3.06, 0.2184, 10.52), (-3.06, -0.1064, 10.52), (-1.883, 0.6228, 10.52), (-1.883, -0.5709, 10.52), (-1.883, 0.2184, 10.52), (-1.883, -0.1064, 10.52), (-2.641, 0.5491, 10.52), (-2.387, 0.5491, 10.52), (-3.138, 0.5491, 10.52), (-1.814, 0.5491, 10.52), (-3.06, 0.5491, 10.52), (-1.883, 0.5491, 10.52), (-3.138, -0.5031, 10.52), (-1.814, -0.5031, 10.52), (-2.641, -0.5031, 10.52), (-2.387, -0.5031, 10.52), (-3.06, -0.5031, 10.52), (-1.883, -0.5031, 10.52), (-1.219, 1.0, 10.52), (-1.219, -1.0, 10.52), (-1.219, -0.1064, 10.52), (-1.219, 0.2184, 10.52), (1.0, 0.9313, 10.52), (-0.1224, 0.9313, 10.52), (0.359, 0.9313, 10.52), (-1.294, 0.9313, 10.52), (0.2805, 0.9313, 10.52), (-0.05118, 0.9313, 10.52), (-1.219, 0.9313, 10.52), (1.0, -0.9293, 10.52), (-0.1224, -0.9293, 10.52), (0.359, -0.9293, 10.52), (-1.294, -0.9293, 10.52), (0.2805, -0.9293, 10.52), (-0.05119, -0.9293, 10.52), (-1.219, -0.9293, 10.52), (0.9378, 1.0, 10.52), (0.9378, -1.0, 10.52), (0.9378, -0.1064, 10.52), (0.9378, 0.2184, 10.52), (0.9378, 0.9313, 10.52), (0.9378, -0.9293, 10.52), (1.0, 1.995, 78.75), (2.305, 1.995, 78.75), (1.55, 1.995, 78.75), (1.748, 1.995, 78.75), (1.0, 0.09427, 78.75), (2.305, 0.09427, 78.75), (1.55, 0.09427, 78.75), (1.748, 0.09427, 78.75), (1.063, 0.9301, 78.75), (1.063, 0.6053, 78.75), (1.063, 0.02867, 78.75), (1.063, 2.06, 78.75), (1.063, 1.995, 78.75), (1.063, 0.09427, 78.75), (2.243, 0.9301, 78.75), (2.243, 0.6053, 78.75), (2.243, 0.02867, 78.75), (2.243, 2.06, 78.75), (2.243, 1.995, 78.75), (2.243, 0.09427, 78.75), (-1.294, -0.847, 10.52), (1.0, -0.847, 10.52), (-0.1224, -0.847, 10.52), (0.359, -0.847, 10.52), (0.2805, -0.847, 10.52), (-0.05119, -0.847, 10.52), (-1.219, -0.847, 10.52), (0.9378, -0.847, 10.52), (-1.294, -0.6566, 10.52), (1.0, -0.6566, 10.52), (-0.1224, -0.6566, 10.52), (0.359, -0.6566, 10.52), (0.2805, -0.6566, 10.52), (-0.05119, -0.6566, 10.52), (-1.219, -0.6566, 10.52), (0.9378, -0.6566, 10.52), (1.55, -0.847, 45.88), (1.55, -0.6566, 45.88), (1.748, -0.847, 45.88), (1.748, -0.6566, 45.88), (1.55, 0.02867, 78.75), (1.748, 0.02867, 78.75), (-0.5587, 4.37, 10.52), (-0.5587, 3.466, 10.52)], [], [(228, 225, 5, 214), (223, 224, 6, 7), (227, 223, 7, 210), (202, 199, 10, 186), (141, 134, 12, 137), (201, 197, 15, 148), (208, 198, 19, 204), (140, 139, 20, 103), (100, 18, 16, 102), (105, 25, 24, 104), (136, 135, 22, 26), (146, 136, 26, 143), (145, 142, 25, 105), (31, 30, 28, 29), (26, 22, 30, 31), (31, 29, 32, 33), (183, 179, 39, 166), (184, 170, 38, 180), (182, 181, 36, 37), (174, 173, 41, 43), (178, 171, 42, 176), (177, 175, 40, 167), (43, 41, 46, 47), (171, 172, 45, 42), (167, 40, 44, 168), (42, 45, 49, 48), (206, 55, 52, 205), (158, 54, 51, 157), (188, 48, 49, 187), (195, 192, 48, 188), (194, 190, 54, 158), (207, 191, 55, 206), (90, 92, 87, 60), (111, 73, 58, 108), (110, 63, 61, 109), (112, 74, 63, 110), (64, 62, 65, 66), (66, 70, 72, 68), (65, 67, 71, 69), (66, 65, 69, 70), (109, 61, 73, 111), (132, 124, 88, 131), (128, 129, 80, 82), (127, 130, 83, 81), (129, 127, 81, 80), (126, 122, 84, 121), (92, 89, 86, 87), (91, 90, 60, 57), (117, 120, 90, 91), (118, 119, 89, 92), (124, 125, 93, 88), (120, 118, 92, 90), (88, 93, 95, 94), (73, 61, 76, 78), (61, 63, 77, 76), (63, 74, 79, 77), (222, 219, 249, 215), (217, 218, 97, 96), (221, 217, 96, 211), (215, 249, 250, 216), (96, 97, 99, 98), (211, 96, 98, 212), (191, 193, 107, 55), (55, 107, 106, 52), (160, 145, 105, 153), (153, 105, 104, 152), (147, 100, 102, 149), (159, 140, 103, 150), (198, 200, 101, 19), (156, 109, 111, 115), (76, 77, 118, 120), (77, 79, 119, 118), (78, 76, 120, 117), (125, 126, 121, 93), (89, 119, 126, 125), (86, 89, 125, 124), (119, 79, 122, 126), (130, 86, 124, 132), (83, 130, 132, 123), (60, 87, 127, 129), (87, 86, 130, 127), (57, 60, 129, 128), (123, 132, 131, 85), (144, 27, 136, 146), (27, 23, 135, 136), (138, 21, 134, 141), (23, 138, 141, 135), (152, 104, 140, 159), (104, 24, 139, 140), (135, 141, 137, 22), (17, 144, 146, 133), (149, 102, 145, 160), (102, 16, 142, 145), (133, 146, 143, 13), (17, 149, 160, 144), (23, 152, 159, 138), (138, 159, 150, 21), (14, 147, 149, 17), (111, 108, 114, 115), (27, 153, 152, 23), (144, 160, 153, 27), (155, 151, 154, 156), (251, 155, 156, 115), (193, 194, 158, 107), (107, 158, 157, 106), (200, 201, 148, 101), (21, 150, 164, 162), (150, 103, 163, 164), (103, 20, 161, 163), (41, 167, 168, 46), (173, 177, 167, 41), (181, 183, 166, 36), (43, 47, 172, 171), (174, 43, 171, 178), (182, 37, 170, 184), (33, 174, 178, 169), (32, 165, 177, 173), (165, 35, 175, 177), (169, 178, 176, 34), (33, 32, 173, 174), (47, 182, 184, 172), (46, 168, 183, 181), (47, 46, 181, 182), (172, 184, 180, 45), (168, 44, 179, 183), (190, 195, 188, 54), (54, 188, 187, 51), (197, 202, 186, 15), (14, 185, 195, 190), (100, 147, 194, 193), (18, 100, 193, 191), (203, 18, 191, 207), (147, 14, 190, 194), (185, 11, 192, 195), (231, 235, 202, 197), (233, 234, 201, 200), (232, 233, 200, 198), (236, 232, 198, 208), (234, 231, 197, 201), (235, 229, 199, 202), (230, 236, 208, 196), (8, 203, 207, 189), (189, 207, 206, 53), (53, 206, 205, 50), (196, 208, 204, 9), (95, 211, 212, 94), (226, 227, 210, 4), (97, 215, 216, 99), (218, 222, 215, 97), (224, 228, 214, 6), (1, 213, 222, 218), (3, 209, 221, 220), (209, 0, 217, 221), (0, 1, 218, 217), (213, 2, 219, 222), (99, 216, 228, 224), (94, 212, 227, 226), (216, 250, 225, 228), (98, 99, 224, 223), (212, 98, 223, 227), (238, 244, 236, 230), (243, 237, 229, 235), (242, 239, 231, 234), (244, 240, 232, 236), (240, 241, 233, 232), (241, 242, 234, 233), (239, 243, 235, 231), (51, 187, 243, 239), (106, 157, 242, 241), (52, 106, 241, 240), (205, 52, 240, 244), (157, 51, 239, 242), (187, 49, 237, 243), (50, 205, 244, 238), (238, 230, 245, 246), (246, 245, 247, 248), (246, 248, 250, 249), (151, 252, 116, 154), (59, 251, 115, 114), (113, 116, 252, 56), (154, 116, 75, 110), (110, 75, 112), (156, 154, 110, 109), (116, 113, 162, 75), (162, 164, 75), (75, 164, 163, 112), (112, 163, 161, 74), (95, 220, 221, 211)])
me_cube.polygons.foreach_set('material_index', [0, 0, 0, 0, 0, 0, 0, 0, 0, 0, 0, 0, 0, 0, 0, 0, 0, 0, 0, 1, 0, 0, 1, 0, 0, 0, 1, 1, 0, 0, 1, 1, 1, 0, 1, 0, 0, 0, 0, 0, 0, 0, 0, 0, 0, 0, 1, 0, 0, 1, 0, 1, 0, 0, 1, 0, 0, 2, 2, 0, 2, 2, 1, 1, 1, 1, 1, 1, 0, 1, 1, 0, 0, 0, 1, 1, 0, 1, 0, 1, 1, 0, 0, 1, 1, 0, 1, 1, 0, 0, 0, 1, 0, 0, 0, 1, 0, 0, 0, 1, 1, 0, 0, 1, 1, 0, 0, 1, 0, 1, 1, 0, 1, 1, 0, 0, 0, 0, 0, 0, 1, 1, 1, 0, 0, 1, 1, 0, 0, 0, 0, 0, 0, 0, 1, 1, 1, 1, 1, 0, 0, 0, 0, 0, 0, 0, 0, 2, 2, 0, 0, 0, 0, 0, 0, 2, 0, 0, 2, 2, 0, 0, 1, 1, 1, 1, 1, 1, 1, 1, 1, 1, 0, 0, 0, 0, 0, 0, 0, 0, 1, 1, 1, 0, 0, 0, 0, 0])
_uv = me_cube.uv_layers.new(name='UVMap')
_uv.uv.foreach_set('vector', [0.7664, 0.9672, 0.7775, 0.9672, 0.7775, 0.9776, 0.7664, 0.9776, 0.6199, 0.9671, 0.6799, 0.9672, 0.6799, 0.9775, 0.6198, 0.9775, 0.4242, 0.9671, 0.6199, 0.9671, 0.6198, 0.9775, 0.4242, 0.9774, 0.9516, 0.3437, 0.9515, 0.3303, 0.9644, 0.3303, 0.9645, 0.3437, 0.3024, 0.4065, 0.2924, 0.4065, 0.2924, 0.3953, 0.3024, 0.3953, 0.9525, 0.5572, 0.9525, 0.5446, 0.9654, 0.5446, 0.9654, 0.5572, 0.9527, 0.7347, 0.9527, 0.6304, 0.9655, 0.6304, 0.9655, 0.7347, 0.3024, 0.6171, 0.3024, 0.631, 0.2924, 0.631, 0.2924, 0.6171, 0.5981, 0.6171, 0.5979, 0.631, 0.5437, 0.631, 0.5437, 0.6171, 0.3959, 0.6171, 0.3959, 0.631, 0.3506, 0.631, 0.3506, 0.6171, 0.3959, 0.4065, 0.3506, 0.4065, 0.3506, 0.3953, 0.3959, 0.3953, 0.5332, 0.4065, 0.3959, 0.4065, 0.3959, 0.3953, 0.5332, 0.3953, 0.5332, 0.6171, 0.5332, 0.631, 0.3959, 0.631, 0.3959, 0.6171, 0.3959, 0.1384, 0.3506, 0.1384, 0.3506, 0.0933, 0.3959, 0.0933, 0.3959, 0.3953, 0.3506, 0.3953, 0.3506, 0.1384, 0.3959, 0.1384, 0.3959, 0.1384, 0.3959, 0.0933, 0.6708, 0.0933, 0.6708, 0.1384, 0.8722, 0.01875, 0.8722, 0.004903, 0.8843, 0.004903, 0.8843, 0.01875, 0.8722, 0.2284, 0.8843, 0.2284, 0.8843, 0.2406, 0.8722, 0.2406, 0.8722, 0.1384, 0.8722, 0.0933, 0.8843, 0.0933, 0.8843, 0.1384, 0.6836, 0.1384, 0.6836, 0.0933, 0.7438, 0.0933, 0.7438, 0.1384, 0.6836, 0.2284, 0.7438, 0.2284, 0.7438, 0.2406, 0.6836, 0.2406, 0.6836, 0.01875, 0.6836, 0.004903, 0.7438, 0.004903, 0.7438, 0.01875, 0.7438, 0.1384, 0.7438, 0.0933, 0.8019, 0.0933, 0.8019, 0.1384, 0.7438, 0.2284, 0.8019, 0.2284, 0.8019, 0.2406, 0.7438, 0.2406, 0.7438, 0.01875, 0.7438, 0.004903, 0.8019, 0.004903, 0.8019, 0.01875, 0.7438, 0.2406, 0.8019, 0.2406, 0.8019, 0.3303, 0.7438, 0.3303, 0.7438, 0.7347, 0.7438, 0.6304, 0.8019, 0.6304, 0.8019, 0.7347, 0.7438, 0.5572, 0.7438, 0.5446, 0.8019, 0.5446, 0.8019, 0.5572, 0.7438, 0.3437, 0.7438, 0.3303, 0.8019, 0.3303, 0.8019, 0.3437, 0.6199, 0.3437, 0.6199, 0.3303, 0.7438, 0.3303, 0.7438, 0.3437, 0.6199, 0.5572, 0.6199, 0.5446, 0.7438, 0.5446, 0.7438, 0.5572, 0.6199, 0.7347, 0.6199, 0.6304, 0.7438, 0.6304, 0.7438, 0.7347, 0.04893, 0.8403, 0.1531, 0.8403, 0.1531, 0.8758, 0.04893, 0.8758, 0.02491, 0.6171, 0.0372, 0.631, 0.01283, 0.631, 0.01283, 0.6171, 0.1537, 0.6171, 0.1537, 0.631, 0.04893, 0.631, 0.04893, 0.6171, 0.1846, 0.6171, 0.1643, 0.631, 0.1537, 0.631, 0.1537, 0.6171, 0.1218, 0.4716, 0.08594, 0.4716, 0.08594, 0.3359, 0.1218, 0.3359, 0.1218, 0.3359, 0.1218, 0.2482, 0.1559, 0.2482, 0.1559, 0.3359, 0.08594, 0.3359, 0.05161, 0.3359, 0.05161, 0.2482, 0.08594, 0.2482, 0.1218, 0.3359, 0.08594, 0.3359, 0.08594, 0.2482, 0.1218, 0.2482, 0.04893, 0.6171, 0.04893, 0.631, 0.0372, 0.631, 0.02491, 0.6171, 0.2435, 0.891, 0.2435, 0.8758, 0.2584, 0.8758, 0.2584, 0.891, 0.0372, 0.891, 0.04893, 0.891, 0.04893, 0.9035, 0.0372, 0.9035, 0.1531, 0.891, 0.1643, 0.891, 0.1643, 0.9035, 0.1531, 0.9035, 0.04893, 0.891, 0.1531, 0.891, 0.1531, 0.9035, 0.04893, 0.9035, 0.2435, 0.7721, 0.2435, 0.7573, 0.2584, 0.7573, 0.2584, 0.7721, 0.1531, 0.8403, 0.1643, 0.8403, 0.1643, 0.8758, 0.1531, 0.8758, 0.0372, 0.8403, 0.04893, 0.8403, 0.04893, 0.8758, 0.0372, 0.8758, 0.0372, 0.7721, 0.04893, 0.7721, 0.04893, 0.8403, 0.0372, 0.8403, 0.1531, 0.7721, 0.1643, 0.7721, 0.1643, 0.8403, 0.1531, 0.8403, 0.2435, 0.8758, 0.2435, 0.8403, 0.2584, 0.8403, 0.2584, 0.8758, 0.04893, 0.7721, 0.1531, 0.7721, 0.1531, 0.8403, 0.04893, 0.8403, 0.2584, 0.8758, 0.2584, 0.8403, 0.4134, 0.8403, 0.4134, 0.8758, 0.0372, 0.631, 0.04893, 0.631, 0.04893, 0.7573, 0.0372, 0.7573, 0.04893, 0.631, 0.1537, 0.631, 0.1531, 0.7573, 0.04893, 0.7573, 0.1537, 0.631, 0.1643, 0.631, 0.1643, 0.7573, 0.1531, 0.7573, 0.7665, 0.7566, 0.7776, 0.7566, 0.7775, 0.8404, 0.7664, 0.8404, 0.6199, 0.7565, 0.68, 0.7565, 0.68, 0.8403, 0.6199, 0.8403, 0.4243, 0.7565, 0.6199, 0.7565, 0.6199, 0.8403, 0.4242, 0.8403, 0.7664, 0.8404, 0.7775, 0.8404, 0.7775, 0.8759, 0.7664, 0.8759, 0.6199, 0.8403, 0.68, 0.8403, 0.68, 0.8759, 0.6199, 0.8758, 0.4242, 0.8403, 0.6199, 0.8403, 0.6199, 0.8758, 0.4242, 0.8758, 0.6199, 0.6304, 0.6199, 0.6163, 0.7438, 0.6163, 0.7438, 0.6304, 0.7438, 0.6304, 0.7438, 0.6163, 0.8019, 0.6163, 0.8019, 0.6304, 0.5332, 0.5591, 0.5332, 0.6171, 0.3959, 0.6171, 0.3959, 0.5591, 0.3959, 0.5591, 0.3959, 0.6171, 0.3506, 0.6171, 0.3506, 0.5591, 0.5983, 0.5591, 0.5981, 0.6171, 0.5437, 0.6171, 0.5437, 0.5591, 0.3024, 0.5591, 0.3024, 0.6171, 0.2924, 0.6171, 0.2924, 0.5591, 0.9527, 0.6304, 0.9527, 0.6163, 0.9655, 0.6163, 0.9655, 0.6304, 0.04893, 0.4862, 0.04893, 0.6171, 0.02491, 0.6171, 0.02491, 0.4862, 0.04893, 0.7573, 0.1531, 0.7573, 0.1531, 0.7721, 0.04893, 0.7721, 0.1531, 0.7573, 0.1643, 0.7573, 0.1643, 0.7721, 0.1531, 0.7721, 0.0372, 0.7573, 0.04893, 0.7573, 0.04893, 0.7721, 0.0372, 0.7721, 0.2435, 0.8403, 0.2435, 0.7721, 0.2584, 0.7721, 0.2584, 0.8403, 0.1643, 0.8403, 0.1643, 0.7721, 0.2435, 0.7721, 0.2435, 0.8403, 0.1643, 0.8758, 0.1643, 0.8403, 0.2435, 0.8403, 0.2435, 0.8758, 0.1643, 0.7721, 0.1643, 0.7573, 0.2435, 0.7573, 0.2435, 0.7721, 0.1643, 0.891, 0.1643, 0.8758, 0.2435, 0.8758, 0.2435, 0.891, 0.1643, 0.9035, 0.1643, 0.891, 0.2435, 0.891, 0.2435, 0.9035, 0.04893, 0.8758, 0.1531, 0.8758, 0.1531, 0.891, 0.04893, 0.891, 0.1531, 0.8758, 0.1643, 0.8758, 0.1643, 0.891, 0.1531, 0.891, 0.0372, 0.8758, 0.04893, 0.8758, 0.04893, 0.891, 0.0372, 0.891, 0.2435, 0.9035, 0.2435, 0.891, 0.2584, 0.891, 0.2584, 0.9035, 0.5332, 0.5467, 0.3959, 0.5467, 0.3959, 0.4065, 0.5332, 0.4065, 0.3959, 0.5467, 0.3506, 0.5467, 0.3506, 0.4065, 0.3959, 0.4065, 0.3024, 0.5467, 0.2924, 0.5467, 0.2924, 0.4065, 0.3024, 0.4065, 0.3506, 0.5467, 0.3024, 0.5467, 0.3024, 0.4065, 0.3506, 0.4065, 0.3506, 0.5591, 0.3506, 0.6171, 0.3024, 0.6171, 0.3024, 0.5591, 0.3506, 0.6171, 0.3506, 0.631, 0.3024, 0.631, 0.3024, 0.6171, 0.3506, 0.4065, 0.3024, 0.4065, 0.3024, 0.3953, 0.3506, 0.3953, 0.5437, 0.5467, 0.5332, 0.5467, 0.5332, 0.4065, 0.5437, 0.4065, 0.5437, 0.5591, 0.5437, 0.6171, 0.5332, 0.6171, 0.5332, 0.5591, 0.5437, 0.6171, 0.5437, 0.631, 0.5332, 0.631, 0.5332, 0.6171, 0.5437, 0.4065, 0.5332, 0.4065, 0.5332, 0.3953, 0.5437, 0.3953, 0.5437, 0.5467, 0.5437, 0.5591, 0.5332, 0.5591, 0.5332, 0.5467, 0.3506, 0.5467, 0.3506, 0.5591, 0.3024, 0.5591, 0.3024, 0.5467, 0.3024, 0.5467, 0.3024, 0.5591, 0.2924, 0.5591, 0.2924, 0.5467, 0.5986, 0.5467, 0.5983, 0.5591, 0.5437, 0.5591, 0.5437, 0.5467, 0.02491, 0.6171, 0.01283, 0.6171, 0.01283, 0.4862, 0.02491, 0.4862, 0.3959, 0.5467, 0.3959, 0.5591, 0.3506, 0.5591, 0.3506, 0.5467, 0.5332, 0.5467, 0.5332, 0.5591, 0.3959, 0.5591, 0.3959, 0.5467, 0.04893, 0.4732, 0.1537, 0.4732, 0.1537, 0.4862, 0.04893, 0.4862, 0.02491, 0.4732, 0.04893, 0.4732, 0.04893, 0.4862, 0.02491, 0.4862, 0.6199, 0.6163, 0.6199, 0.5572, 0.7438, 0.5572, 0.7438, 0.6163, 0.7438, 0.6163, 0.7438, 0.5572, 0.8019, 0.5572, 0.8019, 0.6163, 0.9527, 0.6163, 0.9525, 0.5572, 0.9654, 0.5572, 0.9655, 0.6163, 0.2924, 0.5467, 0.2924, 0.5591, 0.1968, 0.5591, 0.1968, 0.5467, 0.2924, 0.5591, 0.2924, 0.6171, 0.1968, 0.6171, 0.1968, 0.5591, 0.2924, 0.6171, 0.2924, 0.631, 0.1968, 0.631, 0.1968, 0.6171, 0.7438, 0.0933, 0.7438, 0.01875, 0.8019, 0.01875, 0.8019, 0.0933, 0.6836, 0.0933, 0.6836, 0.01875, 0.7438, 0.01875, 0.7438, 0.0933, 0.8722, 0.0933, 0.8722, 0.01875, 0.8843, 0.01875, 0.8843, 0.0933, 0.7438, 0.1384, 0.8019, 0.1384, 0.8019, 0.2284, 0.7438, 0.2284, 0.6836, 0.1384, 0.7438, 0.1384, 0.7438, 0.2284, 0.6836, 0.2284, 0.8722, 0.1384, 0.8843, 0.1384, 0.8843, 0.2284, 0.8722, 0.2284, 0.6708, 0.1384, 0.6836, 0.1384, 0.6836, 0.2284, 0.6708, 0.2284, 0.6708, 0.0933, 0.6708, 0.01875, 0.6836, 0.01875, 0.6836, 0.0933, 0.6708, 0.01875, 0.6708, 0.004903, 0.6836, 0.004903, 0.6836, 0.01875, 0.6708, 0.2284, 0.6836, 0.2284, 0.6836, 0.2406, 0.6708, 0.2406, 0.6708, 0.1384, 0.6708, 0.0933, 0.6836, 0.0933, 0.6836, 0.1384, 0.8019, 0.1384, 0.8722, 0.1384, 0.8722, 0.2284, 0.8019, 0.2284, 0.8019, 0.0933, 0.8019, 0.01875, 0.8722, 0.01875, 0.8722, 0.0933, 0.8019, 0.1384, 0.8019, 0.0933, 0.8722, 0.0933, 0.8722, 0.1384, 0.8019, 0.2284, 0.8722, 0.2284, 0.8722, 0.2406, 0.8019, 0.2406, 0.8019, 0.01875, 0.8019, 0.004903, 0.8722, 0.004903, 0.8722, 0.01875, 0.6199, 0.5446, 0.6199, 0.3437, 0.7438, 0.3437, 0.7438, 0.5446, 0.7438, 0.5446, 0.7438, 0.3437, 0.8019, 0.3437, 0.8019, 0.5446, 0.9525, 0.5446, 0.9516, 0.3437, 0.9645, 0.3437, 0.9654, 0.5446, 0.6063, 0.5446, 0.6063, 0.3437, 0.6199, 0.3437, 0.6199, 0.5446, 0.6063, 0.6163, 0.6063, 0.5572, 0.6199, 0.5572, 0.6199, 0.6163, 0.6063, 0.6304, 0.6063, 0.6163, 0.6199, 0.6163, 0.6199, 0.6304, 0.6063, 0.7347, 0.6063, 0.6304, 0.6199, 0.6304, 0.6199, 0.7347, 0.6063, 0.5572, 0.6063, 0.5446, 0.6199, 0.5446, 0.6199, 0.5572, 0.6063, 0.3437, 0.6063, 0.3303, 0.6199, 0.3303, 0.6199, 0.3437, 0.9375, 0.5446, 0.9365, 0.3437, 0.9516, 0.3437, 0.9525, 0.5446, 0.9377, 0.6163, 0.9375, 0.5572, 0.9525, 0.5572, 0.9527, 0.6163, 0.9377, 0.6304, 0.9377, 0.6163, 0.9527, 0.6163, 0.9527, 0.6304, 0.9378, 0.7347, 0.9377, 0.6304, 0.9527, 0.6304, 0.9527, 0.7347, 0.9375, 0.5572, 0.9375, 0.5446, 0.9525, 0.5446, 0.9525, 0.5572, 0.9365, 0.3437, 0.9364, 0.3303, 0.9515, 0.3303, 0.9516, 0.3437, 0.9378, 0.7459, 0.9378, 0.7347, 0.9527, 0.7347, 0.9527, 0.7459, 0.6063, 0.7459, 0.6063, 0.7347, 0.6199, 0.7347, 0.6199, 0.7459, 0.6199, 0.7459, 0.6199, 0.7347, 0.7438, 0.7347, 0.7438, 0.7459, 0.7438, 0.7459, 0.7438, 0.7347, 0.8019, 0.7347, 0.8019, 0.7459, 0.9527, 0.7459, 0.9527, 0.7347, 0.9655, 0.7347, 0.9655, 0.7459, 0.4134, 0.8403, 0.4242, 0.8403, 0.4242, 0.8758, 0.4133, 0.8758, 0.4133, 0.9671, 0.4242, 0.9671, 0.4242, 0.9774, 0.4133, 0.9774, 0.68, 0.8403, 0.7664, 0.8404, 0.7664, 0.8759, 0.68, 0.8759, 0.68, 0.7565, 0.7665, 0.7566, 0.7664, 0.8404, 0.68, 0.8403, 0.6799, 0.9672, 0.7664, 0.9672, 0.7664, 0.9776, 0.6799, 0.9775, 0.68, 0.7459, 0.7665, 0.7459, 0.7665, 0.7566, 0.68, 0.7565, 0.4134, 0.7458, 0.4243, 0.7458, 0.4243, 0.7565, 0.4134, 0.7564, 0.4243, 0.7458, 0.6199, 0.7459, 0.6199, 0.7565, 0.4243, 0.7565, 0.6199, 0.7459, 0.68, 0.7459, 0.68, 0.7565, 0.6199, 0.7565, 0.7665, 0.7459, 0.7776, 0.7459, 0.7776, 0.7566, 0.7665, 0.7566, 0.68, 0.8759, 0.7664, 0.8759, 0.7664, 0.9672, 0.6799, 0.9672, 0.4133, 0.8758, 0.4242, 0.8758, 0.4242, 0.9671, 0.4133, 0.9671, 0.7664, 0.8759, 0.7775, 0.8759, 0.7775, 0.9672, 0.7664, 0.9672, 0.6199, 0.8758, 0.68, 0.8759, 0.6799, 0.9672, 0.6199, 0.9671, 0.4242, 0.8758, 0.6199, 0.8758, 0.6199, 0.9671, 0.4242, 0.9671, 0.9032, 0.7459, 0.9032, 0.7347, 0.9378, 0.7347, 0.9378, 0.7459, 0.9017, 0.3437, 0.9016, 0.3303, 0.9364, 0.3303, 0.9365, 0.3437, 0.9029, 0.5572, 0.9028, 0.5446, 0.9375, 0.5446, 0.9375, 0.5572, 0.9032, 0.7347, 0.9031, 0.6304, 0.9377, 0.6304, 0.9378, 0.7347, 0.9031, 0.6304, 0.9031, 0.6163, 0.9377, 0.6163, 0.9377, 0.6304, 0.9031, 0.6163, 0.9029, 0.5572, 0.9375, 0.5572, 0.9377, 0.6163, 0.9028, 0.5446, 0.9017, 0.3437, 0.9365, 0.3437, 0.9375, 0.5446, 0.8019, 0.5446, 0.8019, 0.3437, 0.9017, 0.3437, 0.9028, 0.5446, 0.8019, 0.6163, 0.8019, 0.5572, 0.9029, 0.5572, 0.9031, 0.6163, 0.8019, 0.6304, 0.8019, 0.6163, 0.9031, 0.6163, 0.9031, 0.6304, 0.8019, 0.7347, 0.8019, 0.6304, 0.9031, 0.6304, 0.9032, 0.7347, 0.8019, 0.5572, 0.8019, 0.5446, 0.9028, 0.5446, 0.9029, 0.5572, 0.8019, 0.3437, 0.8019, 0.3303, 0.9016, 0.3303, 0.9017, 0.3437, 0.8019, 0.7459, 0.8019, 0.7347, 0.9032, 0.7347, 0.9032, 0.7459, 0.9039, 0.7463, 0.9377, 0.7463, 0.9377, 0.8403, 0.9039, 0.8403, 0.9039, 0.8403, 0.9377, 0.8403, 0.9377, 0.8757, 0.9039, 0.8757, 0.9039, 0.8403, 0.9039, 0.8757, 0.7779, 0.8757, 0.7779, 0.8403, 0.1537, 0.4732, 0.177, 0.4732, 0.1852, 0.4862, 0.1537, 0.4862, 0.01283, 0.4732, 0.02491, 0.4732, 0.02491, 0.4862, 0.01283, 0.4862, 0.1968, 0.4862, 0.1852, 0.4862, 0.177, 0.4732, 0.1968, 0.4732, 0.1537, 0.4862, 0.1852, 0.4862, 0.1846, 0.5467, 0.1537, 0.6171, 0.1537, 0.6171, 0.1846, 0.5467, 0.1846, 0.6171, 0.04893, 0.4862, 0.1537, 0.4862, 0.1537, 0.6171, 0.04893, 0.6171, 0.1852, 0.4862, 0.1968, 0.4862, 0.1968, 0.5467, 0.1846, 0.5467, 0.1968, 0.5467, 0.1968, 0.5591, 0.1846, 0.5467, 0.1846, 0.5467, 0.1968, 0.5591, 0.1968, 0.6171, 0.1846, 0.6171, 0.1846, 0.6171, 0.1968, 0.6171, 0.1968, 0.631, 0.1643, 0.631, 0.4133, 0.8403, 0.4134, 0.7564, 0.4243, 0.7565, 0.4242, 0.8403])
me_cube.materials.append(mat_material)
me_cube.materials.append(mat_material_001)
me_cube.materials.append(mat_material_002)
me_cube.use_remesh_preserve_volume = False
me_cube.use_remesh_preserve_attributes = False
me_cube.use_mirror_vertex_groups = False
me_cube.update()

# ---- objects
ob_cube_009 = bpy.data.objects.new('Cube.009', me_cube_010)
ob_cube_008 = bpy.data.objects.new('Cube.008', me_cube_009)
ob_cube_007 = bpy.data.objects.new('Cube.007', me_cube_008)
ob_cube_006 = bpy.data.objects.new('Cube.006', me_cube_007)
ob_cube_005 = bpy.data.objects.new('Cube.005', me_cube_003)
ob_cube_004 = bpy.data.objects.new('Cube.004', me_cube_006)
ob_cube_003 = bpy.data.objects.new('Cube.003', me_cube_005)
ob_cube_002 = bpy.data.objects.new('Cube.002', me_cube_004)
ob_cube = bpy.data.objects.new('Cube', me_cube_002)
ob_cube_001 = bpy.data.objects.new('Cube.001', me_cube_001)
ob_floor = bpy.data.objects.new('Floor', me_cube)

# ---- transforms, parenting, visibility, modifiers, constraints
ob_cube_009.location = (-2.545, -24.85, 1.733)
ob_cube_009.lineart.crease_threshold = 0.0
ob_cube_008.location = (12.1, 26.77, 4.658)
ob_cube_008.lineart.crease_threshold = 0.0
ob_cube_007.location = (-34.7, -7.603, 4.966)
ob_cube_007.lineart.crease_threshold = 0.0
ob_cube_006.location = (-35.04, 0.8269, 2.633)
ob_cube_006.lineart.crease_threshold = 0.0
ob_cube_005.location = (-1.001, -1.373, 3.009)
ob_cube_005.lineart.crease_threshold = 0.0
ob_cube_004.location = (-33.34, 32.68, 6.661)
ob_cube_004.lineart.crease_threshold = 0.0
ob_cube_003.location = (-64.18, -27.84, 0.75)
ob_cube_003.lineart.crease_threshold = 0.0
ob_cube_002.location = (-64.27, -16.22, 2.048)
ob_cube_002.lineart.crease_threshold = 0.0
ob_cube.location = (-71.68, 0.8517, 1.708)
ob_cube.lineart.crease_threshold = 0.0
ob_cube_001.location = (-27.2, -6.959, 0.9125)
ob_cube_001.scale = (0.2134, 0.2134, 1.0)
ob_cube_001.lineart.crease_threshold = 0.0
ob_floor.location = (0.0, 0.0, -0.02351)
ob_floor.rotation_euler = (0.0, -0.0, 1.571)
ob_floor.scale = (16.38, 16.38, 0.07353)
ob_floor.lock_rotations_4d = False
ob_floor.empty_display_type = 'ARROWS'
ob_floor.lineart.crease_threshold = 0.0

# ---- collection membership
col_collection_1.objects.link(ob_cube_009)
col_collection_1.objects.link(ob_cube_008)
col_collection_1.objects.link(ob_cube_007)
col_collection_1.objects.link(ob_cube_006)
col_collection_1.objects.link(ob_cube_005)
col_collection_1.objects.link(ob_cube_004)
col_collection_1.objects.link(ob_cube_003)
col_collection_1.objects.link(ob_cube_002)
col_collection_1.objects.link(ob_cube)
col_collection_1.objects.link(ob_cube_001)
col_collection_1.objects.link(ob_floor)

# ---- scene / render settings (as saved in the file)
scene.frame_start = 1; scene.frame_end = 250; scene.frame_set(1)
scene.render.engine = 'BLENDER_EEVEE_NEXT'
scene.render.resolution_percentage = 50
scene.render.dither_intensity = 0.0
scene.cycles.use_denoising = False
scene.cycles.samples = 128
scene.cycles.sampling_pattern = 'TABULATED_SOBOL'
scene.cycles.light_sampling_threshold = 0.0
scene.cycles.use_adaptive_sampling = False
scene.cycles.use_light_tree = False
scene.cycles.blur_glossy = 0.0
scene.cycles.sample_clamp_indirect = 0.0
scene.view_settings.view_transform = 'Standard'
bpy.context.view_layer.update()

# ---- added for rendering (the .blend has no active camera and no usable light): camera, sun
cam_auto = bpy.data.cameras.new('AutoCamera')
cam_auto.lens = 50.0
cam_auto.sensor_width = 36.0
cam_auto.clip_end = 2052.53
ob_auto_camera = bpy.data.objects.new('AutoCamera', cam_auto)
scene.collection.objects.link(ob_auto_camera)
ob_auto_camera.location = (88.7903, -147.169, 98.4315)
ob_auto_camera.rotation_euler = (1.09748, -7.21219e-08, 0.694738)
scene.camera = ob_auto_camera
light_auto_sun = bpy.data.lights.new('AutoSun', 'SUN')
light_auto_sun.energy = 3.0
light_auto_sun.angle = 0.0523599
ob_auto_sun = bpy.data.objects.new('AutoSun', light_auto_sun)
scene.collection.objects.link(ob_auto_sun)
ob_auto_sun.rotation_euler = (0.872665, 0.174533, 0.523599)
bpy.context.view_layer.update()
